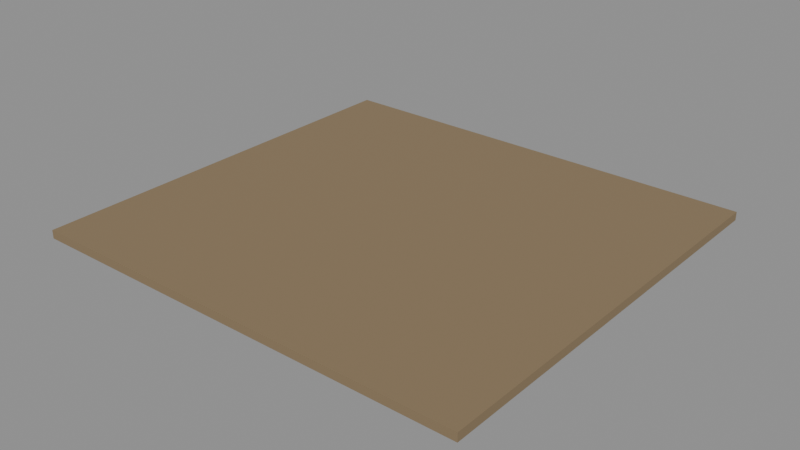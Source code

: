 # Source: e2034_after.blend  (saved by Blender 5.2.44; exported with 4.5.12 LTS)
import bpy
from mathutils import Matrix  # noqa: F401  (used for matrix-valued properties, if any)

bpy.ops.wm.read_factory_settings(use_empty=True)
scene = bpy.context.scene
scene.name = 'Scene'

# ---- materials (node trees are filled in below, after node groups)
mat_cesped = bpy.data.materials.new('Cesped')

# ---- material node trees
mat_cesped.use_nodes = True; mat_cesped.node_tree.nodes.clear()
_N = mat_cesped.node_tree.nodes; _L = mat_cesped.node_tree.links
n0 = _N.new('ShaderNodeBsdfPrincipled'); n0.name = 'Principled BSDF'; n0.location = (-200, 100)
n0.inputs[0].default_value = (0.25, 0.18, 0.1, 1.0)
n0.inputs[2].default_value = 0.9
n0.inputs[3].default_value = 1.45
n0.inputs[10].default_value = 0.005
n1 = _N.new('ShaderNodeOutputMaterial'); n1.name = 'Material Output'; n1.location = (200, 100)
_L.new(n0.outputs[0], n1.inputs[0])
n1.is_active_output = True

# ---- meshes
me_parcela_cesped_cuerpo_mesh = bpy.data.meshes.new('Parcela_Cesped_Cuerpo_mesh')
me_parcela_cesped_cuerpo_mesh.from_pydata([(0.0, 0.0, 0.0), (16.0, 0.0, 0.0), (16.0, 15.0, 0.0), (0.0, 15.0, 0.0), (0.0, 0.0, 0.3), (16.0, 0.0, 0.3), (16.0, 15.0, 0.3), (0.0, 15.0, 0.3)], [], [(0, 1, 2, 3), (4, 5, 6, 7), (0, 1, 5, 4), (1, 2, 6, 5), (2, 3, 7, 6), (3, 0, 4, 7)])
me_parcela_cesped_cuerpo_mesh.materials.append(mat_cesped)
me_parcela_cesped_cuerpo_mesh.update()

# ---- objects
ob_parcela_cesped = bpy.data.objects.new('Parcela_Cesped', None)
ob_parcela_cesped_cuerpo = bpy.data.objects.new('Parcela_Cesped_Cuerpo', me_parcela_cesped_cuerpo_mesh)

# ---- transforms, parenting, visibility, modifiers, constraints
ob_parcela_cesped.location = (0.0, 0.0, -0.3)
ob_parcela_cesped.empty_display_type = 'ARROWS'
ob_parcela_cesped_cuerpo.parent = ob_parcela_cesped
ob_parcela_cesped_cuerpo.location = (0.0, 0.0, 0.0)

# ---- collection membership
scene.collection.objects.link(ob_parcela_cesped)
scene.collection.objects.link(ob_parcela_cesped_cuerpo)

# ---- scene / render settings (as saved in the file)
scene.frame_start = 1; scene.frame_end = 250; scene.frame_set(1)
scene.render.engine = 'BLENDER_EEVEE_NEXT'
scene.render.bake_bias = 0.0
scene.render.bake_samples = 0
scene.render.compositor_device = 'GPU'
scene.eevee.use_volume_custom_range = False
scene.eevee.fast_gi_thickness_near = 0.1
scene.eevee.fast_gi_thickness_far = 0.0
scene.eevee.ray_tracing_options.screen_trace_thickness = 0.1
bpy.context.view_layer.update()

# ---- added for rendering (the .blend has no active camera and no usable light): camera, sun + grey world if the file has none
cam_auto = bpy.data.cameras.new('AutoCamera')
cam_auto.lens = 50.0
cam_auto.sensor_width = 36.0
cam_auto.clip_end = 1000.0
ob_auto_camera = bpy.data.objects.new('AutoCamera', cam_auto)
scene.collection.objects.link(ob_auto_camera)
ob_auto_camera.location = (28.2937, -16.8524, 16.0849)
ob_auto_camera.rotation_euler = (1.09748, -7.21219e-08, 0.694738)
scene.camera = ob_auto_camera
light_auto_sun = bpy.data.lights.new('AutoSun', 'SUN')
light_auto_sun.energy = 3.0
light_auto_sun.angle = 0.0523599
ob_auto_sun = bpy.data.objects.new('AutoSun', light_auto_sun)
scene.collection.objects.link(ob_auto_sun)
ob_auto_sun.rotation_euler = (0.872665, 0.174533, 0.523599)
if scene.world is None:
    world_auto = bpy.data.worlds.new('AutoWorld')
    world_auto.color = (0.3, 0.3, 0.3)
    scene.world = world_auto
bpy.context.view_layer.update()
